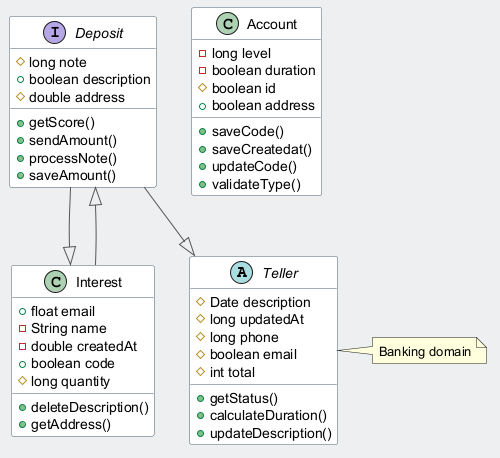

The diagram above was rendered by PlantUML. Its source (embedded in the PNG):
@startuml
skinparam backgroundColor #ECEFF1
skinparam classBackgroundColor #FFFFFF
skinparam classBorderColor #455A64
skinparam ArrowColor #555555
abstract class Teller {
  #Date description
  #long updatedAt
  #long phone
  #boolean email
  #int total
  +getStatus()
  +calculateDuration()
  +updateDescription()
}
class Interest {
  +float email
  -String name
  -double createdAt
  +boolean code
  #long quantity
  +deleteDescription()
  +getAddress()
}
interface Deposit {
  #long note
  +boolean description
  #double address
  +getScore()
  +sendAmount()
  +processNote()
  +saveAmount()
}
class Account {
  -long level
  -boolean duration
  #boolean id
  +boolean address
  +saveCode()
  +saveCreatedat()
  +updateCode()
  +validateType()
}
Interest --|> Deposit
Deposit --|> Teller
Deposit --|> Interest
note right of Teller : Banking domain
@enduml